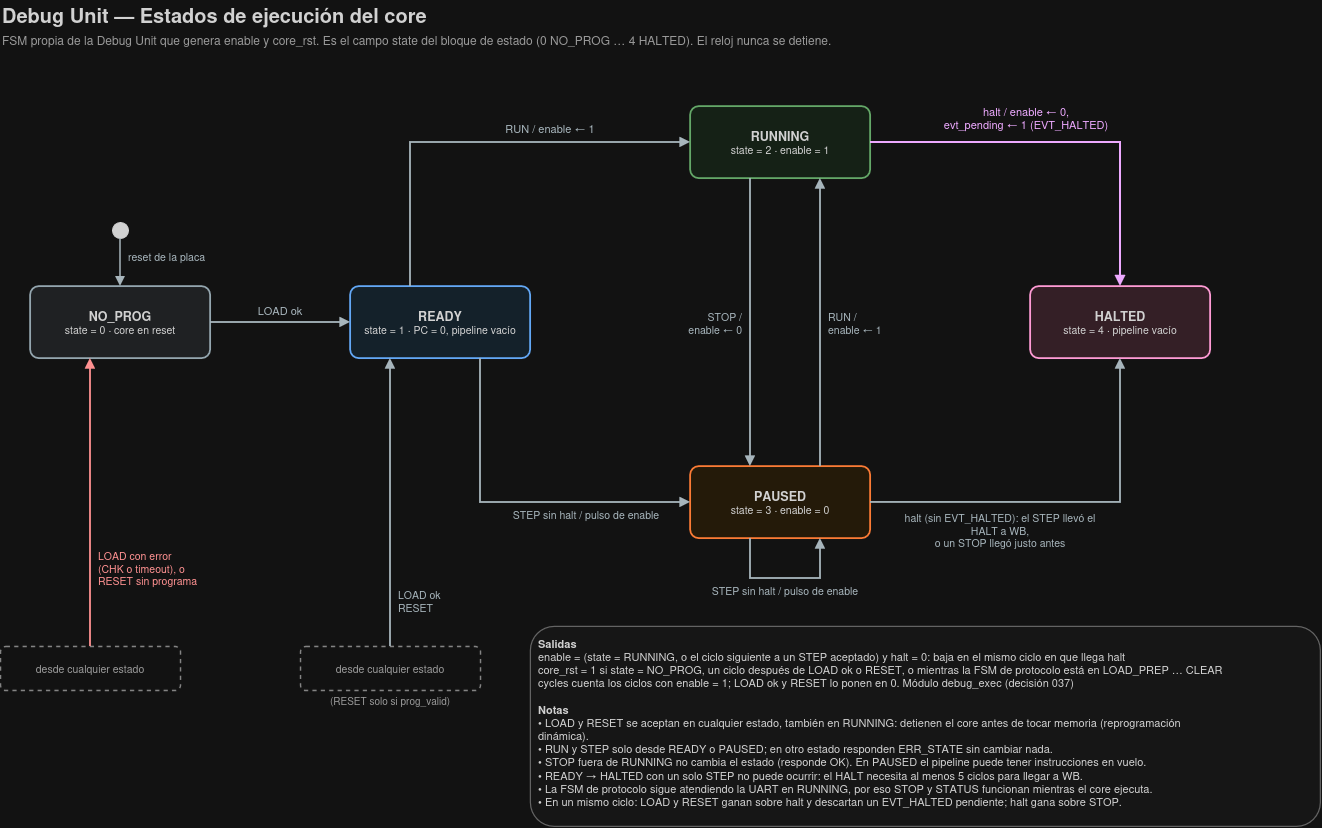

The diagram above was exported from draw.io. Its source (the exported page's mxGraphModel, read from the mxfile embedded in the PNG):
<mxGraphModel dx="1701" dy="943" grid="1" gridSize="10" guides="1" tooltips="1" connect="1" arrows="1" fold="1" page="1" pageScale="1" pageWidth="1380" pageHeight="960" math="0" shadow="0">
  <root>
    <mxCell id="0" />
    <mxCell id="1" parent="0" />
    <mxCell id="t1" parent="1" style="text;html=1;whiteSpace=wrap;fontSize=20;fontFamily=Helvetica;fontColor=#212121;align=left;verticalAlign=middle;spacing=2;fontStyle=1;" value="Debug Unit — Estados de ejecución del core" vertex="1">
      <mxGeometry height="30" width="1300" x="30" y="14" as="geometry" />
    </mxCell>
    <mxCell id="t2" parent="1" style="text;html=1;whiteSpace=wrap;fontSize=12;fontFamily=Helvetica;fontColor=#616161;align=left;verticalAlign=middle;spacing=2;fontStyle=0;" value="FSM propia de la Debug Unit que genera enable y core_rst. Es el campo state del bloque de estado (0 NO_PROG … 4 HALTED). El reloj nunca se detiene." vertex="1">
      <mxGeometry height="20" width="1300" x="30" y="44" as="geometry" />
    </mxCell>
    <mxCell id="b3" parent="1" style="rounded=1;arcSize=12;whiteSpace=wrap;html=1;fillColor=#ECEFF1;strokeColor=#455A64;strokeWidth=1.8;fontSize=10.5;fontFamily=Helvetica;fontColor=#212121;align=center;verticalAlign=middle;spacingLeft=6;spacingRight=6;" value="&lt;b&gt;&lt;font style=&quot;font-size:12.5px&quot;&gt;NO_PROG&lt;/font&gt;&lt;/b&gt;&lt;br&gt;state = 0 · core en reset" vertex="1">
      <mxGeometry height="72" width="180" x="60" y="300" as="geometry" />
    </mxCell>
    <mxCell id="b4" parent="1" style="rounded=1;arcSize=12;whiteSpace=wrap;html=1;fillColor=#E3F2FD;strokeColor=#1565C0;strokeWidth=1.8;fontSize=10.5;fontFamily=Helvetica;fontColor=#212121;align=center;verticalAlign=middle;spacingLeft=6;spacingRight=6;" value="&lt;b&gt;&lt;font style=&quot;font-size:12.5px&quot;&gt;READY&lt;/font&gt;&lt;/b&gt;&lt;br&gt;state = 1 · PC = 0, pipeline vacío" vertex="1">
      <mxGeometry height="72" width="180" x="380" y="300" as="geometry" />
    </mxCell>
    <mxCell id="b5" parent="1" style="rounded=1;arcSize=12;whiteSpace=wrap;html=1;fillColor=#E8F5E9;strokeColor=#2E7D32;strokeWidth=1.8;fontSize=10.5;fontFamily=Helvetica;fontColor=#212121;align=center;verticalAlign=middle;spacingLeft=6;spacingRight=6;" value="&lt;b&gt;&lt;font style=&quot;font-size:12.5px&quot;&gt;RUNNING&lt;/font&gt;&lt;/b&gt;&lt;br&gt;state = 2 · enable = 1" vertex="1">
      <mxGeometry height="72" width="180" x="720" y="120" as="geometry" />
    </mxCell>
    <mxCell id="b6" parent="1" style="rounded=1;arcSize=12;whiteSpace=wrap;html=1;fillColor=#FFF3E0;strokeColor=#E65100;strokeWidth=1.8;fontSize=10.5;fontFamily=Helvetica;fontColor=#212121;align=center;verticalAlign=middle;spacingLeft=6;spacingRight=6;" value="&lt;b&gt;&lt;font style=&quot;font-size:12.5px&quot;&gt;PAUSED&lt;/font&gt;&lt;/b&gt;&lt;br&gt;state = 3 · enable = 0" vertex="1">
      <mxGeometry height="72" width="180" x="720" y="480" as="geometry" />
    </mxCell>
    <mxCell id="b7" parent="1" style="rounded=1;arcSize=12;whiteSpace=wrap;html=1;fillColor=#FCE4EC;strokeColor=#AD1457;strokeWidth=1.8;fontSize=10.5;fontFamily=Helvetica;fontColor=#212121;align=center;verticalAlign=middle;spacingLeft=6;spacingRight=6;" value="&lt;b&gt;&lt;font style=&quot;font-size:12.5px&quot;&gt;HALTED&lt;/font&gt;&lt;/b&gt;&lt;br&gt;state = 4 · pipeline vacío" vertex="1">
      <mxGeometry height="72" width="180" x="1060" y="300" as="geometry" />
    </mxCell>
    <mxCell id="b8" parent="1" style="ellipse;whiteSpace=wrap;html=1;fillColor=#212121;strokeColor=#212121;strokeWidth=1;fontSize=12;fontFamily=Helvetica;fontColor=#212121;align=center;verticalAlign=middle;spacingLeft=6;spacingRight=6;" value="&amp;nbsp;" vertex="1">
      <mxGeometry height="16" width="16" x="142" y="236" as="geometry" />
    </mxCell>
    <mxCell id="e9" edge="1" parent="1" style="html=1;rounded=0;edgeStyle=none;strokeColor=#37474F;strokeWidth=1.5;endArrow=block;endFill=1;startArrow=none;startFill=1;">
      <mxGeometry relative="1" as="geometry">
        <mxPoint x="150" y="252" as="sourcePoint" />
        <mxPoint x="150" y="300" as="targetPoint" />
      </mxGeometry>
    </mxCell>
    <mxCell id="t10" parent="1" style="text;html=1;whiteSpace=wrap;fontSize=10.5;fontFamily=Helvetica;fontColor=#37474F;align=left;verticalAlign=middle;spacing=2;fontStyle=0;" value="reset de la placa" vertex="1">
      <mxGeometry height="16.175" width="150" x="156" y="262" as="geometry" />
    </mxCell>
    <mxCell id="e11" edge="1" parent="1" style="html=1;rounded=0;edgeStyle=none;strokeColor=#37474F;strokeWidth=1.8;endArrow=block;endFill=1;startArrow=none;startFill=1;">
      <mxGeometry relative="1" as="geometry">
        <mxPoint x="240" y="336" as="sourcePoint" />
        <mxPoint x="380" y="336" as="targetPoint" />
      </mxGeometry>
    </mxCell>
    <mxCell id="t12" parent="1" style="text;html=1;whiteSpace=wrap;fontSize=11;fontFamily=Helvetica;fontColor=#37474F;align=center;verticalAlign=middle;spacing=2;fontStyle=0;" value="LOAD ok" vertex="1">
      <mxGeometry height="16.85" width="132" x="244" y="316" as="geometry" />
    </mxCell>
    <mxCell id="e13" edge="1" parent="1" style="html=1;rounded=0;edgeStyle=none;strokeColor=#37474F;strokeWidth=1.8;endArrow=block;endFill=1;startArrow=none;startFill=1;">
      <mxGeometry relative="1" as="geometry">
        <Array as="points">
          <mxPoint x="440" y="156" />
        </Array>
        <mxPoint x="440" y="300" as="sourcePoint" />
        <mxPoint x="720" y="156" as="targetPoint" />
      </mxGeometry>
    </mxCell>
    <mxCell id="t14" parent="1" style="text;html=1;whiteSpace=wrap;fontSize=11;fontFamily=Helvetica;fontColor=#37474F;align=center;verticalAlign=middle;spacing=2;fontStyle=0;" value="RUN / enable ← 1" vertex="1">
      <mxGeometry height="16.85" width="260" x="450" y="134" as="geometry" />
    </mxCell>
    <mxCell id="e15" edge="1" parent="1" style="html=1;rounded=0;edgeStyle=none;strokeColor=#37474F;strokeWidth=1.8;endArrow=block;endFill=1;startArrow=none;startFill=1;">
      <mxGeometry relative="1" as="geometry">
        <Array as="points">
          <mxPoint x="510" y="516" />
        </Array>
        <mxPoint x="510" y="372" as="sourcePoint" />
        <mxPoint x="720" y="516" as="targetPoint" />
      </mxGeometry>
    </mxCell>
    <mxCell id="t16" parent="1" style="text;html=1;whiteSpace=wrap;fontSize=10.5;fontFamily=Helvetica;fontColor=#37474F;align=center;verticalAlign=middle;spacing=2;fontStyle=0;" value="STEP sin halt / pulso de enable" vertex="1">
      <mxGeometry height="16.175" width="200" x="516" y="520" as="geometry" />
    </mxCell>
    <mxCell id="e17" edge="1" parent="1" style="html=1;rounded=0;edgeStyle=none;strokeColor=#37474F;strokeWidth=1.8;endArrow=block;endFill=1;startArrow=none;startFill=1;">
      <mxGeometry relative="1" as="geometry">
        <mxPoint x="780" y="192" as="sourcePoint" />
        <mxPoint x="780" y="480" as="targetPoint" />
      </mxGeometry>
    </mxCell>
    <mxCell id="t18" parent="1" style="text;html=1;whiteSpace=wrap;fontSize=10.5;fontFamily=Helvetica;fontColor=#37474F;align=right;verticalAlign=middle;spacing=2;fontStyle=0;" value="STOP /&lt;br&gt;enable ← 0" vertex="1">
      <mxGeometry height="30.35" width="84" x="690" y="322" as="geometry" />
    </mxCell>
    <mxCell id="e19" edge="1" parent="1" style="html=1;rounded=0;edgeStyle=none;strokeColor=#37474F;strokeWidth=1.8;endArrow=block;endFill=1;startArrow=none;startFill=1;">
      <mxGeometry relative="1" as="geometry">
        <mxPoint x="850" y="480" as="sourcePoint" />
        <mxPoint x="850" y="192" as="targetPoint" />
      </mxGeometry>
    </mxCell>
    <mxCell id="t20" parent="1" style="text;html=1;whiteSpace=wrap;fontSize=10.5;fontFamily=Helvetica;fontColor=#37474F;align=left;verticalAlign=middle;spacing=2;fontStyle=0;" value="RUN /&lt;br&gt;enable ← 1" vertex="1">
      <mxGeometry height="30.35" width="100" x="856" y="322" as="geometry" />
    </mxCell>
    <mxCell id="e21" edge="1" parent="1" style="html=1;rounded=0;edgeStyle=none;strokeColor=#37474F;strokeWidth=1.8;endArrow=block;endFill=1;startArrow=none;startFill=1;">
      <mxGeometry relative="1" as="geometry">
        <Array as="points">
          <mxPoint x="780" y="592" />
          <mxPoint x="850" y="592" />
        </Array>
        <mxPoint x="780" y="552" as="sourcePoint" />
        <mxPoint x="850" y="552" as="targetPoint" />
      </mxGeometry>
    </mxCell>
    <mxCell id="t22" parent="1" style="text;html=1;whiteSpace=wrap;fontSize=10.5;fontFamily=Helvetica;fontColor=#37474F;align=center;verticalAlign=middle;spacing=2;fontStyle=0;" value="STEP sin halt / pulso de enable" vertex="1">
      <mxGeometry height="16.175" width="230" x="700" y="596" as="geometry" />
    </mxCell>
    <mxCell id="e23" edge="1" parent="1" style="html=1;rounded=0;edgeStyle=none;strokeColor=#37474F;strokeWidth=1.8;endArrow=block;endFill=1;startArrow=none;startFill=1;">
      <mxGeometry relative="1" as="geometry">
        <Array as="points">
          <mxPoint x="1150" y="516" />
        </Array>
        <mxPoint x="900" y="516" as="sourcePoint" />
        <mxPoint x="1150" y="372" as="targetPoint" />
      </mxGeometry>
    </mxCell>
    <mxCell id="t24" parent="1" style="text;html=1;whiteSpace=wrap;fontSize=10.5;fontFamily=Helvetica;fontColor=#37474F;align=center;verticalAlign=middle;spacing=2;fontStyle=0;" value="halt (sin EVT_HALTED): el STEP llevó el HALT a WB,&lt;br&gt;o un STOP llegó justo antes" vertex="1">
      <mxGeometry height="16.175" width="220" x="920" y="536.18" as="geometry" />
    </mxCell>
    <mxCell id="e25" edge="1" parent="1" style="html=1;rounded=0;edgeStyle=none;strokeColor=#6A1B9A;strokeWidth=2;endArrow=block;endFill=1;startArrow=none;startFill=1;">
      <mxGeometry relative="1" as="geometry">
        <Array as="points">
          <mxPoint x="1150" y="156" />
        </Array>
        <mxPoint x="900" y="156" as="sourcePoint" />
        <mxPoint x="1150" y="300" as="targetPoint" />
      </mxGeometry>
    </mxCell>
    <mxCell id="t26" parent="1" style="text;html=1;whiteSpace=wrap;fontSize=11;fontFamily=Helvetica;fontColor=#6A1B9A;align=center;verticalAlign=middle;spacing=2;fontStyle=0;" value="halt / enable ← 0,&lt;br&gt;evt_pending ← 1 (EVT_HALTED)" vertex="1">
      <mxGeometry height="31.700000000000003" width="300" x="906" y="116" as="geometry" />
    </mxCell>
    <mxCell id="b27" parent="1" style="rounded=1;arcSize=12;whiteSpace=wrap;html=1;fillColor=#FFFFFF;strokeColor=#757575;strokeWidth=1.4;fontSize=10.5;fontFamily=Helvetica;fontColor=#616161;align=center;verticalAlign=middle;spacingLeft=6;spacingRight=6;dashed=1;" value="desde cualquier estado" vertex="1">
      <mxGeometry height="44" width="180" x="30" y="660" as="geometry" />
    </mxCell>
    <mxCell id="e28" edge="1" parent="1" style="html=1;rounded=0;edgeStyle=none;strokeColor=#C62828;strokeWidth=1.8;endArrow=block;endFill=1;startArrow=none;startFill=1;">
      <mxGeometry relative="1" as="geometry">
        <mxPoint x="120" y="660" as="sourcePoint" />
        <mxPoint x="120" y="372" as="targetPoint" />
      </mxGeometry>
    </mxCell>
    <mxCell id="t29" parent="1" style="text;html=1;whiteSpace=wrap;fontSize=10.5;fontFamily=Helvetica;fontColor=#C62828;align=left;verticalAlign=middle;spacing=2;fontStyle=0;" value="LOAD con error&lt;br&gt;(CHK o timeout), o&lt;br&gt;RESET sin programa" vertex="1">
      <mxGeometry height="44.525000000000006" width="200" x="126" y="560" as="geometry" />
    </mxCell>
    <mxCell id="b30" parent="1" style="rounded=1;arcSize=12;whiteSpace=wrap;html=1;fillColor=#FFFFFF;strokeColor=#757575;strokeWidth=1.4;fontSize=10.5;fontFamily=Helvetica;fontColor=#616161;align=center;verticalAlign=middle;spacingLeft=6;spacingRight=6;dashed=1;" value="desde cualquier estado" vertex="1">
      <mxGeometry height="44" width="180" x="330" y="660" as="geometry" />
    </mxCell>
    <mxCell id="e31" edge="1" parent="1" style="html=1;rounded=0;edgeStyle=none;strokeColor=#37474F;strokeWidth=1.8;endArrow=block;endFill=1;startArrow=none;startFill=1;">
      <mxGeometry relative="1" as="geometry">
        <mxPoint x="420" y="660" as="sourcePoint" />
        <mxPoint x="420" y="372" as="targetPoint" />
      </mxGeometry>
    </mxCell>
    <mxCell id="t32" parent="1" style="text;html=1;whiteSpace=wrap;fontSize=10.5;fontFamily=Helvetica;fontColor=#37474F;align=left;verticalAlign=middle;spacing=2;fontStyle=0;" value="LOAD ok&lt;br&gt;RESET" vertex="1">
      <mxGeometry height="30.35" width="80" x="426" y="600" as="geometry" />
    </mxCell>
    <mxCell id="t33" parent="1" style="text;html=1;whiteSpace=wrap;fontSize=10;fontFamily=Helvetica;fontColor=#616161;align=center;verticalAlign=middle;spacing=2;fontStyle=0;" value="(RESET solo si prog_valid)" vertex="1">
      <mxGeometry height="15.5" width="180" x="330" y="706" as="geometry" />
    </mxCell>
    <mxCell id="b34" parent="1" style="rounded=1;arcSize=12;whiteSpace=wrap;html=1;fillColor=#FAFAFA;strokeColor=#9E9E9E;strokeWidth=1.2;fontSize=11;fontFamily=Helvetica;fontColor=#212121;align=left;verticalAlign=top;spacingLeft=6;spacingRight=6;spacingTop=4;" value="&lt;b&gt;Salidas&lt;/b&gt;&lt;br&gt;enable = (state = RUNNING, o el ciclo siguiente a un STEP aceptado) y halt = 0: baja en el mismo ciclo en que llega halt&lt;br&gt;core_rst = 1 si state = NO_PROG, un ciclo después de LOAD ok o RESET, o mientras la FSM de protocolo está en LOAD_PREP … CLEAR&lt;br&gt;cycles cuenta los ciclos con enable = 1; LOAD ok y RESET lo ponen en 0. Módulo debug_exec (decisión 037)&lt;br&gt;&amp;nbsp;&lt;br&gt;&lt;b&gt;Notas&lt;/b&gt;&lt;br&gt;• LOAD y RESET se aceptan en cualquier estado, también en RUNNING: detienen el core antes de tocar memoria (reprogramación&lt;br&gt;dinámica).&lt;br&gt;• RUN y STEP solo desde READY o PAUSED; en otro estado responden ERR_STATE sin cambiar nada.&lt;br&gt;• STOP fuera de RUNNING no cambia el estado (responde OK). En PAUSED el pipeline puede tener instrucciones en vuelo.&lt;br&gt;• READY → HALTED con un solo STEP no puede ocurrir: el HALT necesita al menos 5 ciclos para llegar a WB.&lt;br&gt;• La FSM de protocolo sigue atendiendo la UART en RUNNING, por eso STOP y STATUS funcionan mientras el core ejecuta.&lt;br&gt;• En un mismo ciclo: LOAD y RESET ganan sobre halt y descartan un EVT_HALTED pendiente; halt gana sobre STOP." vertex="1">
      <mxGeometry height="200" width="790" x="560" y="640" as="geometry" />
    </mxCell>
  </root>
</mxGraphModel>